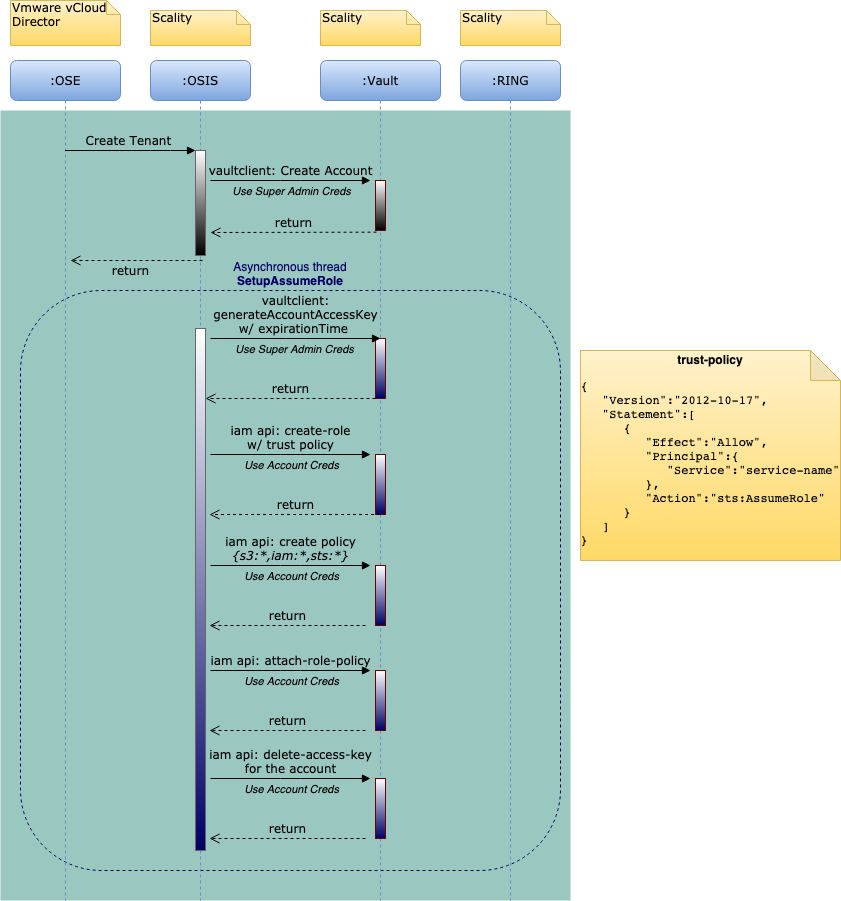

The diagram above was exported from draw.io. Its source (the exported page's mxGraphModel, read from the mxfile embedded in the PNG):
<mxGraphModel dx="1426" dy="737" grid="1" gridSize="10" guides="1" tooltips="1" connect="1" arrows="1" fold="1" page="1" pageScale="1" pageWidth="1100" pageHeight="850" background="#ffffff" math="0" shadow="0">
  <root>
    <mxCell id="0" />
    <mxCell id="1" parent="0" />
    <mxCell id="_WmeF2j8uo_oR8TpLd5K-27" value="" style="rounded=0;glass=0;shadow=0;sketch=0;align=right;labelBackgroundColor=none;labelBorderColor=none;fillColor=#9AC7BF;strokeColor=none;" parent="1" vertex="1">
      <mxGeometry x="50" y="130" width="570" height="790" as="geometry" />
    </mxCell>
    <mxCell id="PI0680Qty88LtVVoewis-7" value="&lt;div&gt;&lt;span&gt;&lt;font color=&quot;#000066&quot;&gt;Asynchronous thread&lt;/font&gt;&lt;/span&gt;&lt;/div&gt;&lt;b&gt;&lt;div&gt;&lt;b&gt;&lt;font color=&quot;#000066&quot;&gt;SetupAssumeRole&lt;/font&gt;&lt;/b&gt;&lt;/div&gt;&lt;/b&gt;" style="rounded=1;whiteSpace=wrap;html=1;fillColor=none;dashed=1;strokeColor=#000066;align=center;labelPosition=center;verticalLabelPosition=top;verticalAlign=bottom;" vertex="1" parent="1">
      <mxGeometry x="70" y="310" width="540" height="580" as="geometry" />
    </mxCell>
    <mxCell id="7baba1c4bc27f4b0-2" value=":OSIS" style="shape=umlLifeline;perimeter=lifelinePerimeter;whiteSpace=wrap;html=1;container=1;collapsible=0;recursiveResize=0;outlineConnect=0;rounded=1;shadow=0;comic=0;labelBackgroundColor=none;strokeWidth=1;fontFamily=Verdana;fontSize=12;align=center;fillColor=#dae8fc;strokeColor=#6c8ebf;gradientColor=#7ea6e0;" parent="1" vertex="1">
      <mxGeometry x="200" y="80" width="100" height="840" as="geometry" />
    </mxCell>
    <mxCell id="iZ5C1rcM8liC1qWj09RC-1" value="" style="html=1;points=[];perimeter=orthogonalPerimeter;rounded=0;shadow=0;comic=0;labelBackgroundColor=none;strokeWidth=1;fontFamily=Verdana;fontSize=12;align=center;strokeColor=#666666;gradientDirection=north;gradientColor=#FFFFFF;fillColor=#000066;" parent="7baba1c4bc27f4b0-2" vertex="1">
      <mxGeometry x="45" y="268" width="10" height="522" as="geometry" />
    </mxCell>
    <mxCell id="PI0680Qty88LtVVoewis-1" value="" style="html=1;points=[];perimeter=orthogonalPerimeter;rounded=0;shadow=0;comic=0;labelBackgroundColor=none;strokeWidth=1;fontFamily=Verdana;fontSize=12;align=center;strokeColor=#666666;fillColor=#000000;gradientDirection=north;gradientColor=#FFFFFF;" vertex="1" parent="7baba1c4bc27f4b0-2">
      <mxGeometry x="45" y="90" width="10" height="105" as="geometry" />
    </mxCell>
    <mxCell id="7baba1c4bc27f4b0-3" value=":Vault" style="shape=umlLifeline;perimeter=lifelinePerimeter;whiteSpace=wrap;html=1;container=1;collapsible=0;recursiveResize=0;outlineConnect=0;rounded=1;shadow=0;comic=0;labelBackgroundColor=none;strokeWidth=1;fontFamily=Verdana;fontSize=12;align=center;fillColor=#dae8fc;strokeColor=#6c8ebf;gradientColor=#7ea6e0;" parent="1" vertex="1">
      <mxGeometry x="370" y="80" width="120" height="840" as="geometry" />
    </mxCell>
    <mxCell id="_WmeF2j8uo_oR8TpLd5K-18" value="" style="html=1;points=[];perimeter=orthogonalPerimeter;rounded=0;shadow=0;comic=0;labelBackgroundColor=none;strokeWidth=1;fontFamily=Verdana;fontSize=12;align=center;strokeColor=#6F0000;fontColor=#ffffff;fillColor=#000000;gradientColor=#ffffff;gradientDirection=north;" parent="7baba1c4bc27f4b0-3" vertex="1">
      <mxGeometry x="55" y="120" width="10" height="50" as="geometry" />
    </mxCell>
    <mxCell id="iZ5C1rcM8liC1qWj09RC-2" value="" style="html=1;points=[];perimeter=orthogonalPerimeter;rounded=0;shadow=0;comic=0;labelBackgroundColor=none;strokeWidth=1;fontFamily=Verdana;fontSize=12;align=center;strokeColor=#6F0000;fontColor=#ffffff;gradientColor=#ffffff;gradientDirection=north;fillColor=#000066;" parent="7baba1c4bc27f4b0-3" vertex="1">
      <mxGeometry x="55" y="394" width="10" height="60" as="geometry" />
    </mxCell>
    <mxCell id="6iobhGLJHCdmOX5jYXUe-2" value="" style="html=1;points=[];perimeter=orthogonalPerimeter;rounded=0;shadow=0;comic=0;labelBackgroundColor=none;strokeWidth=1;fontFamily=Verdana;fontSize=12;align=center;strokeColor=#6F0000;fontColor=#ffffff;gradientColor=#ffffff;gradientDirection=north;fillColor=#000066;" parent="7baba1c4bc27f4b0-3" vertex="1">
      <mxGeometry x="55" y="278" width="10" height="60" as="geometry" />
    </mxCell>
    <mxCell id="6iobhGLJHCdmOX5jYXUe-3" value="vaultclient:&lt;br&gt;generateAccountAccessKey&lt;br&gt;w/ expirationTime&amp;nbsp;" style="html=1;verticalAlign=bottom;endArrow=block;labelBackgroundColor=none;fontFamily=Verdana;fontSize=12;edgeStyle=elbowEdgeStyle;elbow=horizontal;" parent="7baba1c4bc27f4b0-3" edge="1">
      <mxGeometry x="0.0011" relative="1" as="geometry">
        <mxPoint x="-110" y="278" as="sourcePoint" />
        <mxPoint x="60" y="278" as="targetPoint" />
        <mxPoint as="offset" />
      </mxGeometry>
    </mxCell>
    <mxCell id="6iobhGLJHCdmOX5jYXUe-4" value="Use Super Admin Creds" style="edgeLabel;html=1;align=center;verticalAlign=middle;resizable=0;points=[];labelBackgroundColor=none;fontStyle=2" parent="6iobhGLJHCdmOX5jYXUe-3" vertex="1" connectable="0">
      <mxGeometry x="-0.3" y="-1" relative="1" as="geometry">
        <mxPoint x="24" y="9" as="offset" />
      </mxGeometry>
    </mxCell>
    <mxCell id="6iobhGLJHCdmOX5jYXUe-5" value="return" style="html=1;verticalAlign=bottom;endArrow=open;dashed=1;endSize=8;labelBackgroundColor=none;fontFamily=Verdana;fontSize=12;edgeStyle=elbowEdgeStyle;elbow=vertical;exitX=0.1;exitY=1.033;exitDx=0;exitDy=0;exitPerimeter=0;" parent="7baba1c4bc27f4b0-3" edge="1">
      <mxGeometry relative="1" as="geometry">
        <mxPoint x="-115" y="338.01" as="targetPoint" />
        <Array as="points">
          <mxPoint x="-41" y="338.01" />
          <mxPoint x="-161" y="453.01" />
          <mxPoint x="-341" y="433.01" />
          <mxPoint x="-381" y="418.01" />
          <mxPoint x="-306" y="393.01" />
          <mxPoint x="-276" y="393.01" />
        </Array>
        <mxPoint x="55" y="338" as="sourcePoint" />
      </mxGeometry>
    </mxCell>
    <mxCell id="6iobhGLJHCdmOX5jYXUe-10" value="" style="html=1;points=[];perimeter=orthogonalPerimeter;rounded=0;shadow=0;comic=0;labelBackgroundColor=none;strokeWidth=1;fontFamily=Verdana;fontSize=12;align=center;strokeColor=#6F0000;fontColor=#ffffff;gradientColor=#ffffff;gradientDirection=north;fillColor=#000066;" parent="7baba1c4bc27f4b0-3" vertex="1">
      <mxGeometry x="55" y="610" width="10" height="60" as="geometry" />
    </mxCell>
    <mxCell id="6iobhGLJHCdmOX5jYXUe-11" value="iam api: attach-role-policy" style="html=1;verticalAlign=bottom;endArrow=block;labelBackgroundColor=none;fontFamily=Verdana;fontSize=12;edgeStyle=elbowEdgeStyle;elbow=horizontal;" parent="7baba1c4bc27f4b0-3" edge="1">
      <mxGeometry x="0.0011" relative="1" as="geometry">
        <mxPoint x="-110" y="610" as="sourcePoint" />
        <mxPoint x="50" y="610" as="targetPoint" />
        <mxPoint as="offset" />
      </mxGeometry>
    </mxCell>
    <mxCell id="6iobhGLJHCdmOX5jYXUe-12" value="Use Account Creds" style="edgeLabel;html=1;align=center;verticalAlign=middle;resizable=0;points=[];labelBackgroundColor=none;fontStyle=2" parent="6iobhGLJHCdmOX5jYXUe-11" vertex="1" connectable="0">
      <mxGeometry x="-0.3" y="-1" relative="1" as="geometry">
        <mxPoint x="24" y="9" as="offset" />
      </mxGeometry>
    </mxCell>
    <mxCell id="6iobhGLJHCdmOX5jYXUe-13" value="return" style="html=1;verticalAlign=bottom;endArrow=open;dashed=1;endSize=8;labelBackgroundColor=none;fontFamily=Verdana;fontSize=12;edgeStyle=elbowEdgeStyle;elbow=vertical;exitX=0.1;exitY=1.033;exitDx=0;exitDy=0;exitPerimeter=0;" parent="7baba1c4bc27f4b0-3" edge="1">
      <mxGeometry relative="1" as="geometry">
        <mxPoint x="-111" y="670.01" as="targetPoint" />
        <Array as="points">
          <mxPoint x="-51" y="670.01" />
          <mxPoint x="-171" y="785.01" />
          <mxPoint x="-351" y="765.01" />
          <mxPoint x="-391" y="750.01" />
          <mxPoint x="-316" y="725.01" />
          <mxPoint x="-286" y="725.01" />
        </Array>
        <mxPoint x="45" y="670" as="sourcePoint" />
      </mxGeometry>
    </mxCell>
    <mxCell id="6iobhGLJHCdmOX5jYXUe-15" value="" style="html=1;points=[];perimeter=orthogonalPerimeter;rounded=0;shadow=0;comic=0;labelBackgroundColor=none;strokeWidth=1;fontFamily=Verdana;fontSize=12;align=center;strokeColor=#6F0000;fontColor=#ffffff;gradientColor=#ffffff;gradientDirection=north;fillColor=#000066;" parent="7baba1c4bc27f4b0-3" vertex="1">
      <mxGeometry x="55" y="718" width="10" height="60" as="geometry" />
    </mxCell>
    <mxCell id="6iobhGLJHCdmOX5jYXUe-16" value="iam api: delete-access-key&lt;br&gt;for the account" style="html=1;verticalAlign=bottom;endArrow=block;labelBackgroundColor=none;fontFamily=Verdana;fontSize=12;edgeStyle=elbowEdgeStyle;elbow=horizontal;" parent="7baba1c4bc27f4b0-3" edge="1">
      <mxGeometry x="0.0011" relative="1" as="geometry">
        <mxPoint x="-110" y="718" as="sourcePoint" />
        <mxPoint x="50" y="718" as="targetPoint" />
        <mxPoint as="offset" />
      </mxGeometry>
    </mxCell>
    <mxCell id="6iobhGLJHCdmOX5jYXUe-17" value="Use Account Creds" style="edgeLabel;html=1;align=center;verticalAlign=middle;resizable=0;points=[];labelBackgroundColor=none;fontStyle=2" parent="6iobhGLJHCdmOX5jYXUe-16" vertex="1" connectable="0">
      <mxGeometry x="-0.3" y="-1" relative="1" as="geometry">
        <mxPoint x="24" y="9" as="offset" />
      </mxGeometry>
    </mxCell>
    <mxCell id="6iobhGLJHCdmOX5jYXUe-18" value="return" style="html=1;verticalAlign=bottom;endArrow=open;dashed=1;endSize=8;labelBackgroundColor=none;fontFamily=Verdana;fontSize=12;edgeStyle=elbowEdgeStyle;elbow=vertical;exitX=0.1;exitY=1.033;exitDx=0;exitDy=0;exitPerimeter=0;" parent="7baba1c4bc27f4b0-3" edge="1">
      <mxGeometry relative="1" as="geometry">
        <mxPoint x="-111" y="778.01" as="targetPoint" />
        <Array as="points">
          <mxPoint x="-51" y="778.01" />
          <mxPoint x="-171" y="893.01" />
          <mxPoint x="-351" y="873.01" />
          <mxPoint x="-391" y="858.01" />
          <mxPoint x="-316" y="833.01" />
          <mxPoint x="-286" y="833.01" />
        </Array>
        <mxPoint x="45" y="778" as="sourcePoint" />
      </mxGeometry>
    </mxCell>
    <mxCell id="PI0680Qty88LtVVoewis-3" value="" style="html=1;points=[];perimeter=orthogonalPerimeter;rounded=0;shadow=0;comic=0;labelBackgroundColor=none;strokeWidth=1;fontFamily=Verdana;fontSize=12;align=center;strokeColor=#6F0000;fontColor=#ffffff;gradientColor=#ffffff;gradientDirection=north;fillColor=#000066;" vertex="1" parent="7baba1c4bc27f4b0-3">
      <mxGeometry x="55" y="505" width="10" height="60" as="geometry" />
    </mxCell>
    <mxCell id="PI0680Qty88LtVVoewis-4" value="iam api: create policy&lt;br&gt;&lt;i&gt;{s3:*,iam:*,sts:*}&lt;/i&gt;" style="html=1;verticalAlign=bottom;endArrow=block;labelBackgroundColor=none;fontFamily=Verdana;fontSize=12;edgeStyle=elbowEdgeStyle;elbow=horizontal;" edge="1" parent="7baba1c4bc27f4b0-3">
      <mxGeometry x="0.0011" relative="1" as="geometry">
        <mxPoint x="-110" y="505" as="sourcePoint" />
        <mxPoint x="50" y="505" as="targetPoint" />
        <mxPoint as="offset" />
      </mxGeometry>
    </mxCell>
    <mxCell id="PI0680Qty88LtVVoewis-5" value="Use Account Creds" style="edgeLabel;html=1;align=center;verticalAlign=middle;resizable=0;points=[];labelBackgroundColor=none;fontStyle=2" vertex="1" connectable="0" parent="PI0680Qty88LtVVoewis-4">
      <mxGeometry x="-0.3" y="-1" relative="1" as="geometry">
        <mxPoint x="24" y="9" as="offset" />
      </mxGeometry>
    </mxCell>
    <mxCell id="PI0680Qty88LtVVoewis-6" value="return" style="html=1;verticalAlign=bottom;endArrow=open;dashed=1;endSize=8;labelBackgroundColor=none;fontFamily=Verdana;fontSize=12;edgeStyle=elbowEdgeStyle;elbow=vertical;exitX=0.1;exitY=1.033;exitDx=0;exitDy=0;exitPerimeter=0;" edge="1" parent="7baba1c4bc27f4b0-3">
      <mxGeometry relative="1" as="geometry">
        <mxPoint x="-111" y="565.01" as="targetPoint" />
        <Array as="points">
          <mxPoint x="-51" y="565.01" />
          <mxPoint x="-171" y="680.01" />
          <mxPoint x="-351" y="660.01" />
          <mxPoint x="-391" y="645.01" />
          <mxPoint x="-316" y="620.01" />
          <mxPoint x="-286" y="620.01" />
        </Array>
        <mxPoint x="45" y="565" as="sourcePoint" />
      </mxGeometry>
    </mxCell>
    <mxCell id="7baba1c4bc27f4b0-4" value=":RING" style="shape=umlLifeline;perimeter=lifelinePerimeter;whiteSpace=wrap;html=1;container=1;collapsible=0;recursiveResize=0;outlineConnect=0;rounded=1;shadow=0;comic=0;labelBackgroundColor=none;strokeWidth=1;fontFamily=Verdana;fontSize=12;align=center;fillColor=#dae8fc;strokeColor=#6c8ebf;gradientColor=#7ea6e0;" parent="1" vertex="1">
      <mxGeometry x="510" y="80" width="100" height="840" as="geometry" />
    </mxCell>
    <mxCell id="7baba1c4bc27f4b0-8" value=":OSE" style="shape=umlLifeline;perimeter=lifelinePerimeter;whiteSpace=wrap;html=1;container=1;collapsible=0;recursiveResize=0;outlineConnect=0;rounded=1;shadow=0;comic=0;labelBackgroundColor=none;strokeWidth=1;fontFamily=Verdana;fontSize=12;align=center;fillColor=#dae8fc;strokeColor=#6c8ebf;gradientColor=#7ea6e0;" parent="1" vertex="1">
      <mxGeometry x="60" y="80" width="110" height="840" as="geometry" />
    </mxCell>
    <mxCell id="7baba1c4bc27f4b0-40" value="Vmware vCloud Director" style="shape=note;whiteSpace=wrap;html=1;size=14;verticalAlign=top;align=left;spacingTop=-6;rounded=0;shadow=0;comic=0;labelBackgroundColor=none;strokeWidth=1;fontFamily=Verdana;fontSize=12;fillColor=#fff2cc;strokeColor=#d6b656;gradientColor=#ffd966;" parent="1" vertex="1">
      <mxGeometry x="60" y="20" width="110" height="45" as="geometry" />
    </mxCell>
    <mxCell id="7baba1c4bc27f4b0-41" value="Scality" style="shape=note;whiteSpace=wrap;html=1;size=14;verticalAlign=top;align=left;spacingTop=-6;rounded=0;shadow=0;comic=0;labelBackgroundColor=none;strokeWidth=1;fontFamily=Verdana;fontSize=12;fillColor=#fff2cc;strokeColor=#d6b656;gradientColor=#ffd966;" parent="1" vertex="1">
      <mxGeometry x="200" y="30" width="100" height="35" as="geometry" />
    </mxCell>
    <mxCell id="7baba1c4bc27f4b0-42" value="Scality" style="shape=note;whiteSpace=wrap;html=1;size=14;verticalAlign=top;align=left;spacingTop=-6;rounded=0;shadow=0;comic=0;labelBackgroundColor=none;strokeWidth=1;fontFamily=Verdana;fontSize=12;fillColor=#fff2cc;strokeColor=#d6b656;gradientColor=#ffd966;" parent="1" vertex="1">
      <mxGeometry x="370" y="30" width="100" height="35" as="geometry" />
    </mxCell>
    <mxCell id="7baba1c4bc27f4b0-43" value="Scality" style="shape=note;whiteSpace=wrap;html=1;size=14;verticalAlign=top;align=left;spacingTop=-6;rounded=0;shadow=0;comic=0;labelBackgroundColor=none;strokeWidth=1;fontFamily=Verdana;fontSize=12;fillColor=#fff2cc;strokeColor=#d6b656;gradientColor=#ffd966;" parent="1" vertex="1">
      <mxGeometry x="510" y="30" width="100" height="35" as="geometry" />
    </mxCell>
    <mxCell id="_WmeF2j8uo_oR8TpLd5K-16" value="Create Tenant&amp;nbsp;" style="html=1;verticalAlign=bottom;endArrow=block;labelBackgroundColor=none;fontFamily=Verdana;fontSize=12;edgeStyle=elbowEdgeStyle;elbow=horizontal;" parent="1" source="7baba1c4bc27f4b0-8" target="PI0680Qty88LtVVoewis-1" edge="1">
      <mxGeometry relative="1" as="geometry">
        <mxPoint x="-30" y="182" as="sourcePoint" />
        <mxPoint x="112" y="182" as="targetPoint" />
        <Array as="points">
          <mxPoint x="210" y="170" />
          <mxPoint x="170" y="250" />
        </Array>
      </mxGeometry>
    </mxCell>
    <mxCell id="_WmeF2j8uo_oR8TpLd5K-19" value="vaultclient: Create Account" style="html=1;verticalAlign=bottom;endArrow=block;labelBackgroundColor=none;fontFamily=Verdana;fontSize=12;edgeStyle=elbowEdgeStyle;elbow=horizontal;" parent="1" edge="1">
      <mxGeometry x="0.0011" relative="1" as="geometry">
        <mxPoint x="260" y="200" as="sourcePoint" />
        <mxPoint x="420" y="200" as="targetPoint" />
        <mxPoint as="offset" />
      </mxGeometry>
    </mxCell>
    <mxCell id="iZ5C1rcM8liC1qWj09RC-10" value="Use Super Admin Creds" style="edgeLabel;html=1;align=center;verticalAlign=middle;resizable=0;points=[];labelBackgroundColor=none;fontStyle=2" parent="_WmeF2j8uo_oR8TpLd5K-19" vertex="1" connectable="0">
      <mxGeometry x="-0.4375" y="1" relative="1" as="geometry">
        <mxPoint x="35" y="11" as="offset" />
      </mxGeometry>
    </mxCell>
    <mxCell id="_WmeF2j8uo_oR8TpLd5K-20" value="return" style="html=1;verticalAlign=bottom;endArrow=open;dashed=1;endSize=8;labelBackgroundColor=none;fontFamily=Verdana;fontSize=12;edgeStyle=elbowEdgeStyle;elbow=vertical;exitX=0.1;exitY=1.033;exitDx=0;exitDy=0;exitPerimeter=0;" parent="1" source="_WmeF2j8uo_oR8TpLd5K-18" edge="1">
      <mxGeometry relative="1" as="geometry">
        <mxPoint x="260" y="252" as="targetPoint" />
        <Array as="points">
          <mxPoint x="330" y="252" />
          <mxPoint x="310" y="280" />
          <mxPoint x="320" y="231" />
          <mxPoint x="200" y="346" />
          <mxPoint x="20" y="326" />
          <mxPoint x="-20" y="311" />
          <mxPoint x="55" y="286" />
          <mxPoint x="85" y="286" />
        </Array>
        <mxPoint x="400" y="346" as="sourcePoint" />
      </mxGeometry>
    </mxCell>
    <mxCell id="iZ5C1rcM8liC1qWj09RC-7" value="iam api: create-role&lt;br&gt;w/ trust policy" style="html=1;verticalAlign=bottom;endArrow=block;labelBackgroundColor=none;fontFamily=Verdana;fontSize=12;edgeStyle=elbowEdgeStyle;elbow=horizontal;" parent="1" edge="1">
      <mxGeometry x="0.0011" relative="1" as="geometry">
        <mxPoint x="260" y="474" as="sourcePoint" />
        <mxPoint x="420" y="474" as="targetPoint" />
        <mxPoint as="offset" />
      </mxGeometry>
    </mxCell>
    <mxCell id="iZ5C1rcM8liC1qWj09RC-11" value="Use Account Creds" style="edgeLabel;html=1;align=center;verticalAlign=middle;resizable=0;points=[];labelBackgroundColor=none;fontStyle=2" parent="iZ5C1rcM8liC1qWj09RC-7" vertex="1" connectable="0">
      <mxGeometry x="-0.3" y="-1" relative="1" as="geometry">
        <mxPoint x="24" y="9" as="offset" />
      </mxGeometry>
    </mxCell>
    <mxCell id="iZ5C1rcM8liC1qWj09RC-8" value="return" style="html=1;verticalAlign=bottom;endArrow=open;dashed=1;endSize=8;labelBackgroundColor=none;fontFamily=Verdana;fontSize=12;edgeStyle=elbowEdgeStyle;elbow=vertical;" parent="1" edge="1">
      <mxGeometry relative="1" as="geometry">
        <mxPoint x="259" y="534.01" as="targetPoint" />
        <Array as="points">
          <mxPoint x="440" y="534" />
          <mxPoint x="199" y="649.01" />
          <mxPoint x="19" y="629.01" />
          <mxPoint x="-21" y="614.01" />
          <mxPoint x="54" y="589.01" />
          <mxPoint x="84" y="589.01" />
        </Array>
        <mxPoint x="429.5" y="534" as="sourcePoint" />
      </mxGeometry>
    </mxCell>
    <mxCell id="iZ5C1rcM8liC1qWj09RC-9" value="return" style="html=1;verticalAlign=bottom;endArrow=open;dashed=1;endSize=8;labelBackgroundColor=none;fontFamily=Verdana;fontSize=12;edgeStyle=elbowEdgeStyle;elbow=vertical;" parent="1" edge="1">
      <mxGeometry x="0.0909" y="20" relative="1" as="geometry">
        <mxPoint x="120" y="280" as="targetPoint" />
        <Array as="points">
          <mxPoint x="190" y="280" />
          <mxPoint x="160" y="290" />
          <mxPoint x="105.5" />
          <mxPoint x="125.5" y="-10" />
          <mxPoint x="175.5" />
          <mxPoint x="125.5" y="-10" />
          <mxPoint x="385.5" y="-100" />
          <mxPoint x="155.5" y="-134" />
          <mxPoint x="115.5" y="-149" />
          <mxPoint x="190.5" y="-174" />
          <mxPoint x="220.5" y="-174" />
        </Array>
        <mxPoint x="252" y="280" as="sourcePoint" />
        <mxPoint as="offset" />
      </mxGeometry>
    </mxCell>
    <mxCell id="6iobhGLJHCdmOX5jYXUe-14" value="&lt;b&gt;trust-policy&lt;/b&gt;&lt;br&gt;&lt;pre style=&quot;text-align: left&quot;&gt;{&lt;br&gt;   &quot;Version&quot;:&quot;2012-10-17&quot;,&lt;br&gt;   &quot;Statement&quot;:[&lt;br&gt;      {&lt;br&gt;         &quot;Effect&quot;:&quot;Allow&quot;,&lt;br&gt;         &quot;Principal&quot;:{&lt;br&gt;            &quot;Service&quot;:&quot;service-name&quot;&lt;br&gt;         },&lt;br&gt;         &quot;Action&quot;:&quot;sts:AssumeRole&quot;&lt;br&gt;      }&lt;br&gt;   ]&lt;br&gt;}&lt;/pre&gt;" style="shape=note;whiteSpace=wrap;html=1;backgroundOutline=1;darkOpacity=0.05;fillColor=#fff2cc;strokeColor=#d6b656;gradientColor=#ffd966;" parent="1" vertex="1">
      <mxGeometry x="630" y="370" width="260" height="210" as="geometry" />
    </mxCell>
  </root>
</mxGraphModel>